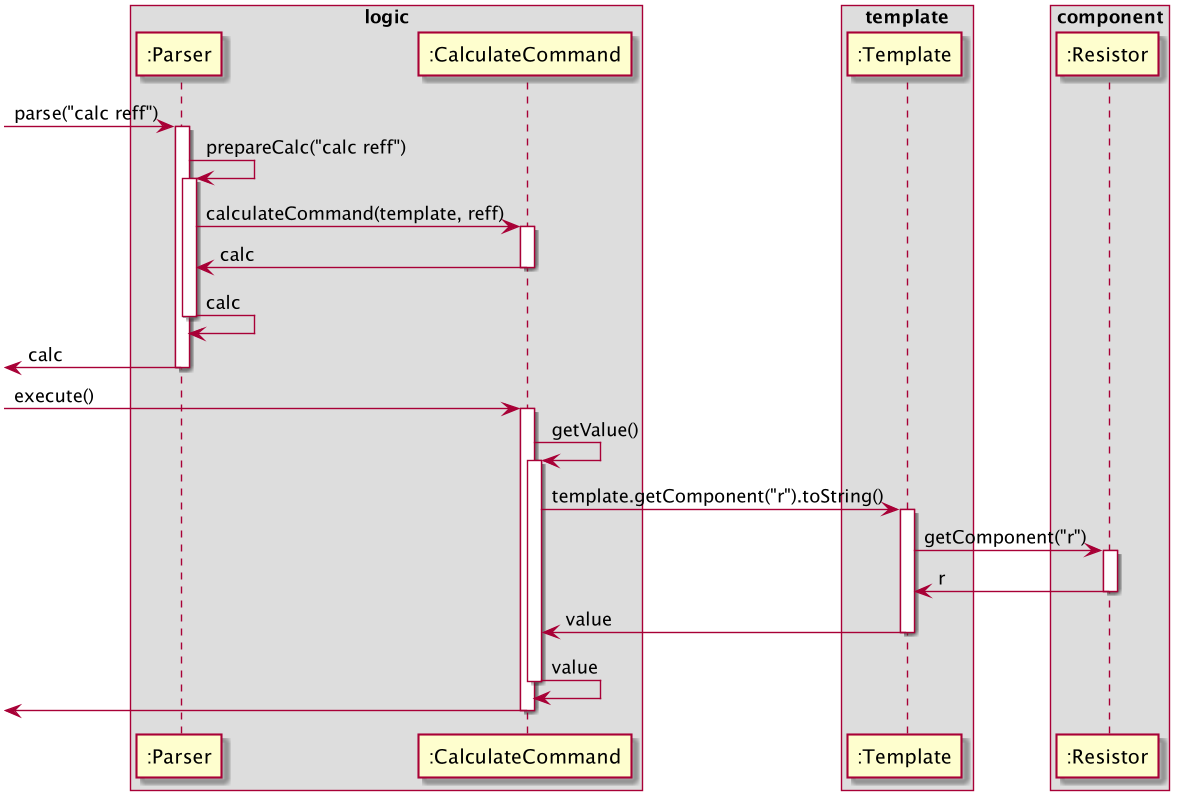

The diagram above was rendered by PlantUML. Its source (embedded in the PNG):
@startuml
box logic
participant ":Parser" as Parser
participant ":CalculateCommand" as CalculateCommand
end box

box template
participant ":Template" as Template
end box

box component
participant ":Resistor" as Resistor
end box

[-> Parser : parse("calc reff")
activate Parser

Parser -> Parser : prepareCalc("calc reff")
activate Parser

Parser -> CalculateCommand : calculateCommand(template, reff)
activate CalculateCommand

Parser <- CalculateCommand : calc
deactivate CalculateCommand

Parser <- Parser: calc
deactivate Parser

[<- Parser : calc
deactivate Parser

[->CalculateCommand : execute()
activate CalculateCommand

CalculateCommand -> CalculateCommand : getValue()
activate CalculateCommand

CalculateCommand -> Template : template.getComponent("r").toString()
activate Template

Template -> Resistor : getComponent("r")
activate Resistor

Template <- Resistor : r
deactivate Resistor

CalculateCommand <- Template : value
deactivate Template

CalculateCommand <- CalculateCommand : value
deactivate CalculateCommand

[<- CalculateCommand
deactivate CalculateCommand
@enduml